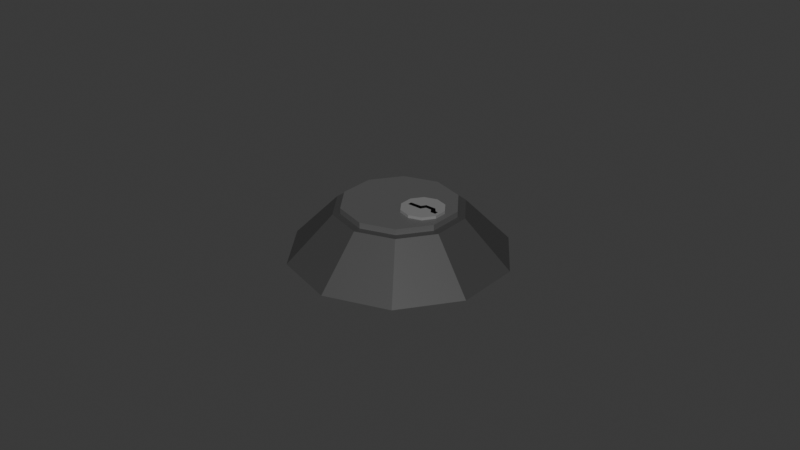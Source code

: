 # Source: Lock.blend  (saved by Blender 5.1.30; exported with 4.5.12 LTS)
import bpy
from mathutils import Matrix  # noqa: F401  (used for matrix-valued properties, if any)

bpy.ops.wm.read_factory_settings(use_empty=True)
scene = bpy.context.scene
scene.name = 'Scene'

# ---- collections
col_collection = bpy.data.collections.new('Collection'); scene.collection.children.link(col_collection)

# ---- materials (node trees are filled in below, after node groups)
mat_x = bpy.data.materials.new('マテリアル')
mat_001 = bpy.data.materials.new('マテリアル.001')
mat_002 = bpy.data.materials.new('マテリアル.002')
mat_003 = bpy.data.materials.new('マテリアル.003')

# ---- material node trees
mat_x.use_nodes = True; mat_x.node_tree.nodes.clear()
_N = mat_x.node_tree.nodes; _L = mat_x.node_tree.links
n0 = _N.new('ShaderNodeBsdfPrincipled'); n0.name = 'プリンシプルBSDF'; n0.location = (-200, 100)
n0.inputs[0].default_value = (0.05088, 0.05088, 0.05088, 1.0)
n1 = _N.new('ShaderNodeOutputMaterial'); n1.name = 'マテリアル出力'; n1.location = (200, 100)
_L.new(n0.outputs[0], n1.inputs[0])
n1.is_active_output = True
mat_001.use_nodes = True; mat_001.node_tree.nodes.clear()
_N = mat_001.node_tree.nodes; _L = mat_001.node_tree.links
n0 = _N.new('ShaderNodeBsdfPrincipled'); n0.name = 'プリンシプルBSDF'; n0.location = (-200, 100)
n0.inputs[0].default_value = (0.1005, 0.1005, 0.1005, 1.0)
n1 = _N.new('ShaderNodeOutputMaterial'); n1.name = 'マテリアル出力'; n1.location = (200, 100)
_L.new(n0.outputs[0], n1.inputs[0])
n1.is_active_output = True
mat_002.use_nodes = True; mat_002.node_tree.nodes.clear()
_N = mat_002.node_tree.nodes; _L = mat_002.node_tree.links
n0 = _N.new('ShaderNodeBsdfPrincipled'); n0.name = 'プリンシプルBSDF'; n0.location = (-200, 100)
n0.inputs[0].default_value = (0.214, 0.214, 0.214, 1.0)
n1 = _N.new('ShaderNodeOutputMaterial'); n1.name = 'マテリアル出力'; n1.location = (200, 100)
_L.new(n0.outputs[0], n1.inputs[0])
n1.is_active_output = True
mat_003.use_nodes = True; mat_003.node_tree.nodes.clear()
_N = mat_003.node_tree.nodes; _L = mat_003.node_tree.links
n0 = _N.new('ShaderNodeBsdfPrincipled'); n0.name = 'プリンシプルBSDF'; n0.location = (-200, 100)
n0.inputs[0].default_value = (0.0, 0.0, 0.0, 1.0)
n1 = _N.new('ShaderNodeOutputMaterial'); n1.name = 'マテリアル出力'; n1.location = (200, 100)
_L.new(n0.outputs[0], n1.inputs[0])
n1.is_active_output = True

# ---- world
world_world = bpy.data.worlds.new('World'); scene.world = world_world
world_world.use_nodes = True; world_world.node_tree.nodes.clear()
_N = world_world.node_tree.nodes; _L = world_world.node_tree.links
n0 = _N.new('ShaderNodeOutputWorld'); n0.name = 'World Output'; n0.location = (200, 100)
n1 = _N.new('ShaderNodeBackground'); n1.name = 'Background'; n1.location = (-200, 100)
n1.inputs[0].default_value = (0.05088, 0.05088, 0.05088, 1.0)
_L.new(n1.outputs[0], n0.inputs[0])
n0.is_active_output = True
world_world.color = (0.05088, 0.05088, 0.05088)
world_world.sun_shadow_jitter_overblur = 0.0

# ---- meshes
me_002 = bpy.data.meshes.new('円柱.002')
me_002.from_pydata([(6.883e-11, 0.03383, -0.005), (0.0, 0.01995, 0.009354), (0.01989, 0.02737, -0.005), (0.01173, 0.01614, 0.009354), (0.03218, 0.01045, -0.005), (0.01897, 0.006165, 0.009354), (0.03218, -0.01045, -0.005), (0.01897, -0.006165, 0.009354), (0.01989, -0.02737, -0.005), (0.01173, -0.01614, 0.009354), (6.883e-11, -0.03383, -0.005), (0.0, -0.01995, 0.009354), (-0.01989, -0.02737, -0.005), (-0.01173, -0.01614, 0.009354), (-0.03218, -0.01045, -0.005), (-0.01897, -0.006165, 0.009354), (-0.03218, 0.01045, -0.005), (-0.01897, 0.006165, 0.009354), (-0.01989, 0.02737, -0.005), (-0.01173, 0.01614, 0.009354), (0.002268, -0.002118, 0.009354), (0.002187, 0.002029, 0.009354), (0.004612, 0.005303, 0.009354), (0.008538, 0.006749, 0.009354), (0.01232, 0.005379, 0.009354), (0.01479, 0.002105, 0.009354), (0.01453, -0.002151, 0.009354), (0.01251, -0.005461, 0.009354), (0.008498, -0.006724, 0.009354), (0.004616, -0.00548, 0.009354), (0.002268, -0.002118, -0.004713), (0.002187, 0.002029, -0.004713), (0.004612, 0.005303, -0.004713), (0.008538, 0.006749, -0.004713), (0.01232, 0.005379, -0.004713), (0.01479, 0.002105, -0.004713), (0.01453, -0.002151, -0.004713), (0.01251, -0.005461, -0.004713), (0.008498, -0.006724, -0.004713), (0.004616, -0.00548, -0.004713)], [], [(0, 1, 3, 2), (2, 3, 5, 4), (4, 5, 7, 6), (6, 7, 9, 8), (8, 9, 11, 10), (10, 11, 13, 12), (12, 13, 15, 14), (14, 15, 17, 16), (3, 1, 19, 17, 21, 22, 23, 24, 25, 5), (16, 17, 19, 18), (18, 19, 1, 0), (0, 2, 4, 6, 8, 10, 12, 14, 16, 18), (5, 25, 26, 27, 28, 29, 20, 21, 17, 15, 13, 11, 9, 7), (27, 26, 36, 37), (30, 39, 38, 37, 36, 35, 34, 33, 32, 31), (24, 23, 33, 34), (21, 20, 30, 31), (28, 27, 37, 38), (25, 24, 34, 35), (22, 21, 31, 32), (29, 28, 38, 39), (26, 25, 35, 36), (23, 22, 32, 33), (20, 29, 39, 30)])
_uv = me_002.uv_layers.new(name='UVマップ')
_uv.uv.foreach_set('vector', [1.0, 0.5, 1.0, 1.0, 0.9, 1.0, 0.9, 0.5, 0.9, 0.5, 0.9, 1.0, 0.8, 1.0, 0.8, 0.5, 0.8, 0.5, 0.8, 1.0, 0.7, 1.0, 0.7, 0.5, 0.7, 0.5, 0.7, 1.0, 0.6, 1.0, 0.6, 0.5, 0.6, 0.5, 0.6, 1.0, 0.5, 1.0, 0.5, 0.5, 0.5, 0.5, 0.5, 1.0, 0.4, 1.0, 0.4, 0.5, 0.4, 0.5, 0.4, 1.0, 0.3, 1.0, 0.3, 0.5, 0.3, 0.5, 0.3, 1.0, 0.2, 1.0, 0.2, 0.5, 0.3911, 0.4442, 0.25, 0.49, 0.1089, 0.4442, 0.02175, 0.3242, 0.2763, 0.2744, 0.3055, 0.3138, 0.3527, 0.3312, 0.3982, 0.3147, 0.4279, 0.2753, 0.4783, 0.3242, 0.2, 0.5, 0.2, 1.0, 0.1, 1.0, 0.1, 0.5, 0.1, 0.5, 0.1, 1.0, -7.451e-08, 1.0, -7.451e-08, 0.5, 0.75, 0.49, 0.8911, 0.4442, 0.9783, 0.3242, 0.9783, 0.1758, 0.8911, 0.05584, 0.75, 0.01, 0.6089, 0.05584, 0.5217, 0.1758, 0.5217, 0.3242, 0.6089, 0.4442, 0.4783, 0.3242, 0.4279, 0.2753, 0.4248, 0.2241, 0.4005, 0.1843, 0.3522, 0.1691, 0.3055, 0.1841, 0.2773, 0.2245, 0.2763, 0.2744, 0.02175, 0.3242, 0.02175, 0.1758, 0.1089, 0.05584, 0.25, 0.01, 0.3911, 0.05584, 0.4783, 0.1758, 0.4005, 0.1843, 0.4248, 0.2241, 0.4248, 0.2241, 0.4005, 0.1843, 0.2773, 0.2245, 0.3055, 0.1841, 0.3522, 0.1691, 0.4005, 0.1843, 0.4248, 0.2241, 0.4279, 0.2753, 0.3982, 0.3147, 0.3527, 0.3312, 0.3055, 0.3138, 0.2763, 0.2744, 0.3982, 0.3147, 0.3527, 0.3312, 0.3527, 0.3312, 0.3982, 0.3147, 0.2763, 0.2744, 0.2773, 0.2245, 0.2773, 0.2245, 0.2763, 0.2744, 0.3522, 0.1691, 0.4005, 0.1843, 0.4005, 0.1843, 0.3522, 0.1691, 0.4279, 0.2753, 0.3982, 0.3147, 0.3982, 0.3147, 0.4279, 0.2753, 0.3055, 0.3138, 0.2763, 0.2744, 0.2763, 0.2744, 0.3055, 0.3138, 0.3055, 0.1841, 0.3522, 0.1691, 0.3522, 0.1691, 0.3055, 0.1841, 0.4248, 0.2241, 0.4279, 0.2753, 0.4279, 0.2753, 0.4248, 0.2241, 0.3527, 0.3312, 0.3055, 0.3138, 0.3055, 0.3138, 0.3527, 0.3312, 0.2773, 0.2245, 0.3055, 0.1841, 0.3055, 0.1841, 0.2773, 0.2245])
me_002.materials.append(mat_x)
me_002.update()
me_003 = bpy.data.meshes.new('円柱.003')
me_003.from_pydata([(0.0, 0.01765, 0.001152), (0.0, 0.01765, 0.01115), (0.01037, 0.01428, 0.001152), (0.01037, 0.01428, 0.01115), (0.01679, 0.005454, 0.001152), (0.01679, 0.005454, 0.01115), (0.01679, -0.005454, 0.001152), (0.01679, -0.005454, 0.01115), (0.01037, -0.01428, 0.001152), (0.01037, -0.01428, 0.01115), (0.0, -0.01765, 0.001152), (0.0, -0.01765, 0.01115), (-0.01037, -0.01428, 0.001152), (-0.01037, -0.01428, 0.01115), (-0.01679, -0.005454, 0.001152), (-0.01679, -0.005454, 0.01115), (-0.01679, 0.005454, 0.001152), (-0.01679, 0.005454, 0.01115), (-0.01037, 0.01428, 0.001152), (-0.01037, 0.01428, 0.01115), (0.01243, -0.0055, 0.01115), (0.01462, -0.002138, 0.01115), (0.01474, 0.002056, 0.01115), (0.01237, 0.005347, 0.01115), (0.008544, 0.006679, 0.01115), (0.00463, 0.005321, 0.01115), (0.002234, 0.002064, 0.01115), (0.002181, -0.002038, 0.01115), (0.004585, -0.00536, 0.01115), (0.008467, -0.006644, 0.01115), (0.01243, -0.0055, -0.0001022), (0.01462, -0.002138, -0.0001022), (0.01474, 0.002056, -0.0001022), (0.01237, 0.005347, -0.0001022), (0.008544, 0.006679, -0.0001022), (0.00463, 0.005321, -0.0001022), (0.002234, 0.002064, -0.0001022), (0.002181, -0.002038, -0.0001022), (0.004585, -0.00536, -0.0001022), (0.008467, -0.006644, -0.0001022)], [], [(0, 1, 3, 2), (2, 3, 5, 4), (4, 5, 7, 6), (6, 7, 9, 8), (8, 9, 11, 10), (10, 11, 13, 12), (12, 13, 15, 14), (14, 15, 17, 16), (3, 1, 19, 17, 15, 27, 26, 25, 24, 23, 22, 5), (16, 17, 19, 18), (18, 19, 1, 0), (0, 2, 4, 6, 8, 10, 12, 14, 16, 18), (38, 39, 30, 31, 32, 33, 34, 35, 36, 37), (5, 22, 21, 20, 29, 28, 27, 15, 13, 11, 9, 7), (25, 26, 36, 35), (22, 23, 33, 32), (29, 20, 30, 39), (26, 27, 37, 36), (23, 24, 34, 33), (20, 21, 31, 30), (27, 28, 38, 37), (24, 25, 35, 34), (21, 22, 32, 31), (28, 29, 39, 38)])
_uv = me_003.uv_layers.new(name='UVマップ')
_uv.uv.foreach_set('vector', [1.0, 0.5, 1.0, 1.0, 0.9, 1.0, 0.9, 0.5, 0.9, 0.5, 0.9, 1.0, 0.8, 1.0, 0.8, 0.5, 0.8, 0.5, 0.8, 1.0, 0.7, 1.0, 0.7, 0.5, 0.7, 0.5, 0.7, 1.0, 0.6, 1.0, 0.6, 0.5, 0.6, 0.5, 0.6, 1.0, 0.5, 1.0, 0.5, 0.5, 0.5, 0.5, 0.5, 1.0, 0.4, 1.0, 0.4, 0.5, 0.4, 0.5, 0.4, 1.0, 0.3, 1.0, 0.3, 0.5, 0.3, 0.5, 0.3, 1.0, 0.2, 1.0, 0.2, 0.5, 0.3911, 0.4442, 0.25, 0.49, 0.1089, 0.4442, 0.02175, 0.3242, 0.02175, 0.1758, 0.2797, 0.2223, 0.2804, 0.2781, 0.313, 0.3224, 0.3662, 0.3408, 0.4182, 0.3227, 0.4504, 0.278, 0.4783, 0.3242, 0.2, 0.5, 0.2, 1.0, 0.1, 1.0, 0.1, 0.5, 0.1, 0.5, 0.1, 1.0, -7.451e-08, 1.0, -7.451e-08, 0.5, 0.75, 0.49, 0.8911, 0.4442, 0.9783, 0.3242, 0.9783, 0.1758, 0.8911, 0.05584, 0.75, 0.01, 0.6089, 0.05584, 0.5217, 0.1758, 0.5217, 0.3242, 0.6089, 0.4442, 0.3123, 0.1771, 0.3651, 0.1597, 0.4191, 0.1752, 0.4488, 0.2209, 0.4504, 0.278, 0.4182, 0.3227, 0.3662, 0.3408, 0.313, 0.3224, 0.2804, 0.2781, 0.2797, 0.2223, 0.4783, 0.3242, 0.4504, 0.278, 0.4488, 0.2209, 0.4191, 0.1752, 0.3651, 0.1597, 0.3123, 0.1771, 0.2797, 0.2223, 0.02175, 0.1758, 0.1089, 0.05584, 0.25, 0.01, 0.3911, 0.05584, 0.4783, 0.1758, 0.313, 0.3224, 0.2804, 0.2781, 0.2804, 0.2781, 0.313, 0.3224, 0.4504, 0.278, 0.4182, 0.3227, 0.4182, 0.3227, 0.4504, 0.278, 0.3651, 0.1597, 0.4191, 0.1752, 0.4191, 0.1752, 0.3651, 0.1597, 0.2804, 0.2781, 0.2797, 0.2223, 0.2797, 0.2223, 0.2804, 0.2781, 0.4182, 0.3227, 0.3662, 0.3408, 0.3662, 0.3408, 0.4182, 0.3227, 0.4191, 0.1752, 0.4488, 0.2209, 0.4488, 0.2209, 0.4191, 0.1752, 0.2797, 0.2223, 0.3123, 0.1771, 0.3123, 0.1771, 0.2797, 0.2223, 0.3662, 0.3408, 0.313, 0.3224, 0.313, 0.3224, 0.3662, 0.3408, 0.4488, 0.2209, 0.4504, 0.278, 0.4504, 0.278, 0.4488, 0.2209, 0.3123, 0.1771, 0.3651, 0.1597, 0.3651, 0.1597, 0.3123, 0.1771])
me_003.materials.append(mat_001)
me_003.update()
me_004 = bpy.data.meshes.new('円柱.004')
me_004.from_pydata([(0.0085, 0.006649, 0.002001), (0.0085, 0.006649, 0.012), (0.01241, 0.005379, 0.002001), (0.01241, 0.005379, 0.012), (0.01482, 0.002055, 0.002001), (0.01482, 0.002055, 0.012), (0.01482, -0.002055, 0.002001), (0.01482, -0.002055, 0.012), (0.01241, -0.005379, 0.002001), (0.01241, -0.005379, 0.012), (0.0085, -0.006649, 0.002001), (0.0085, -0.006649, 0.012), (0.004592, -0.005379, 0.002001), (0.004592, -0.005379, 0.012), (0.002177, -0.002055, 0.002001), (0.002177, -0.002055, 0.012), (0.002177, 0.002055, 0.002001), (0.002177, 0.002055, 0.012), (0.004592, 0.005379, 0.002001), (0.004592, 0.005379, 0.012), (0.004002, 0.0001867, 0.012), (0.007568, 0.0002296, 0.012), (0.008476, 0.001604, 0.012), (0.01177, 0.001547, 0.012), (0.01296, 0.0001714, 0.012), (0.0138, 0.0001411, 0.012), (0.0138, -0.00109, 0.012), (0.01215, -0.001091, 0.012), (0.01123, 0.0002363, 0.012), (0.009372, 0.0003097, 0.012), (0.008514, -0.001188, 0.012), (0.003939, -0.001097, 0.012), (0.01215, -0.001091, 0.009404), (0.0138, 0.0001411, 0.009404), (0.01296, 0.0001714, 0.009404), (0.01123, 0.0002363, 0.009404), (0.01177, 0.001547, 0.009404), (0.009372, 0.0003097, 0.009404), (0.008476, 0.001604, 0.009404), (0.008514, -0.001188, 0.009404), (0.007568, 0.0002296, 0.009404), (0.003939, -0.001097, 0.009404), (0.004002, 0.0001867, 0.009404), (0.0138, -0.00109, 0.009404), (0.01215, -0.001091, 0.008309), (0.0138, 0.0001411, 0.008309), (0.01296, 0.0001714, 0.008309), (0.01177, 0.001547, 0.008309), (0.009372, 0.0003097, 0.008309), (0.008476, 0.001604, 0.008309), (0.008514, -0.001188, 0.008309), (0.007568, 0.0002296, 0.008309), (0.003939, -0.001097, 0.008309), (0.004002, 0.0001867, 0.008309), (0.0138, -0.00109, 0.008309)], [], [(0, 1, 3, 2), (2, 3, 5, 4), (4, 5, 7, 6), (6, 7, 9, 8), (8, 9, 11, 10), (10, 11, 13, 12), (12, 13, 15, 14), (14, 15, 17, 16), (23, 22, 38, 36), (16, 17, 19, 18), (18, 19, 1, 0), (0, 2, 4, 6, 8, 10, 12, 14, 16, 18), (26, 25, 33, 43), (22, 21, 40, 38), (15, 31, 20, 21, 22, 23, 24, 25, 26, 7, 5, 3, 1, 19, 17), (25, 24, 34, 33), (28, 27, 32, 35), (21, 20, 42, 40), (31, 30, 39, 41), (24, 23, 36, 34), (27, 26, 43, 32), (7, 26, 27, 28, 29, 30, 31, 15, 13, 11, 9), (38, 40, 51, 49), (33, 34, 46, 45), (40, 42, 53, 51), (41, 39, 50, 52), (34, 36, 47, 46), (32, 43, 54, 44), (42, 41, 52, 53), (39, 37, 48, 50), (36, 38, 49, 47), (30, 29, 37, 39), (20, 31, 41, 42), (51, 53, 52), (49, 50, 48), (49, 51, 50), (51, 52, 50), (45, 46, 44), (45, 44, 54), (47, 49, 48), (43, 33, 45, 54), (29, 28, 35, 32, 44, 46, 47, 48, 37)])
me_004.polygons.foreach_set('material_index', [0, 0, 0, 0, 0, 0, 0, 0, 1, 0, 0, 0, 1, 1, 0, 1, 1, 1, 1, 1, 1, 0, 1, 1, 1, 1, 1, 1, 1, 1, 1, 1, 1, 1, 1, 1, 1, 1, 1, 1, 1, 1])
_uv = me_004.uv_layers.new(name='UVマップ')
_uv.uv.foreach_set('vector', [1.0, 0.5, 1.0, 1.0, 0.9, 1.0, 0.9, 0.5, 0.9, 0.5, 0.9, 1.0, 0.8, 1.0, 0.8, 0.5, 0.8, 0.5, 0.8, 1.0, 0.7, 1.0, 0.7, 0.5, 0.7, 0.5, 0.7, 1.0, 0.6, 1.0, 0.6, 0.5, 0.6, 0.5, 0.6, 1.0, 0.5, 1.0, 0.5, 0.5, 0.5, 0.5, 0.5, 1.0, 0.4, 1.0, 0.4, 0.5, 0.4, 0.5, 0.4, 1.0, 0.3, 1.0, 0.3, 0.5, 0.3, 0.5, 0.3, 1.0, 0.2, 1.0, 0.2, 0.5, 0.3681, 0.3059, 0.2491, 0.3079, 0.2491, 0.3079, 0.3681, 0.3059, 0.2, 0.5, 0.2, 1.0, 0.1, 1.0, 0.1, 0.5, 0.1, 0.5, 0.1, 1.0, -7.451e-08, 1.0, -7.451e-08, 0.5, 0.75, 0.49, 0.8911, 0.4442, 0.9783, 0.3242, 0.9783, 0.1758, 0.8911, 0.05584, 0.75, 0.01, 0.6089, 0.05584, 0.5217, 0.1758, 0.5217, 0.3242, 0.6089, 0.4442, 0.4414, 0.2107, 0.4413, 0.2551, 0.4413, 0.2551, 0.4414, 0.2107, 0.2491, 0.3079, 0.2164, 0.2583, 0.2164, 0.2583, 0.2491, 0.3079, 0.02175, 0.1758, 0.08535, 0.2104, 0.08762, 0.2567, 0.2164, 0.2583, 0.2491, 0.3079, 0.3681, 0.3059, 0.4111, 0.2562, 0.4413, 0.2551, 0.4414, 0.2107, 0.4783, 0.1758, 0.4783, 0.3242, 0.3911, 0.4442, 0.25, 0.49, 0.1089, 0.4442, 0.02175, 0.3242, 0.4413, 0.2551, 0.4111, 0.2562, 0.4111, 0.2562, 0.4413, 0.2551, 0.3484, 0.2585, 0.3818, 0.2106, 0.3818, 0.2106, 0.3484, 0.2585, 0.2164, 0.2583, 0.08762, 0.2567, 0.08762, 0.2567, 0.2164, 0.2583, 0.08535, 0.2104, 0.2505, 0.2071, 0.2505, 0.2071, 0.08535, 0.2104, 0.4111, 0.2562, 0.3681, 0.3059, 0.3681, 0.3059, 0.4111, 0.2562, 0.3818, 0.2106, 0.4414, 0.2107, 0.4414, 0.2107, 0.3818, 0.2106, 0.4783, 0.1758, 0.4414, 0.2107, 0.3818, 0.2106, 0.3484, 0.2585, 0.2815, 0.2612, 0.2505, 0.2071, 0.08535, 0.2104, 0.02175, 0.1758, 0.1089, 0.05584, 0.25, 0.01, 0.3911, 0.05584, 0.2491, 0.3079, 0.2164, 0.2583, 0.2164, 0.2583, 0.2491, 0.3079, 0.4413, 0.2551, 0.4111, 0.2562, 0.4111, 0.2562, 0.4413, 0.2551, 0.2164, 0.2583, 0.08762, 0.2567, 0.08762, 0.2567, 0.2164, 0.2583, 0.08535, 0.2104, 0.2505, 0.2071, 0.2505, 0.2071, 0.08535, 0.2104, 0.4111, 0.2562, 0.3681, 0.3059, 0.3681, 0.3059, 0.4111, 0.2562, 0.3818, 0.2106, 0.4414, 0.2107, 0.4414, 0.2107, 0.3818, 0.2106, 0.08762, 0.2567, 0.08535, 0.2104, 0.08535, 0.2104, 0.08762, 0.2567, 0.2505, 0.2071, 0.2815, 0.2612, 0.2815, 0.2612, 0.2505, 0.2071, 0.3681, 0.3059, 0.2491, 0.3079, 0.2491, 0.3079, 0.3681, 0.3059, 0.2505, 0.2071, 0.2815, 0.2612, 0.2815, 0.2612, 0.2505, 0.2071, 0.08762, 0.2567, 0.08535, 0.2104, 0.08535, 0.2104, 0.08762, 0.2567, 0.2164, 0.2583, 0.08762, 0.2567, 0.08535, 0.2104, 0.2491, 0.3079, 0.2505, 0.2071, 0.2815, 0.2612, 0.2491, 0.3079, 0.2164, 0.2583, 0.2505, 0.2071, 0.2164, 0.2583, 0.08535, 0.2104, 0.2505, 0.2071, 0.4413, 0.2551, 0.4111, 0.2562, 0.3818, 0.2106, 0.4413, 0.2551, 0.3818, 0.2106, 0.4414, 0.2107, 0.3681, 0.3059, 0.2491, 0.3079, 0.2815, 0.2612, 0.4414, 0.2107, 0.4413, 0.2551, 0.4413, 0.2551, 0.4414, 0.2107, 0.2815, 0.2612, 0.3484, 0.2585, 0.3484, 0.2585, 0.3818, 0.2106, 0.3818, 0.2106, 0.4111, 0.2562, 0.3681, 0.3059, 0.2815, 0.2612, 0.2815, 0.2612])
me_004.materials.append(mat_002)
me_004.materials.append(mat_003)
me_004.update()
arm_x = bpy.data.armatures.new('アーマチュア')  # bones are not reproduced

# ---- objects
ob_1 = bpy.data.objects.new('シリンダー1', me_002)
ob_2 = bpy.data.objects.new('シリンダー2', me_003)
ob_x = bpy.data.objects.new('鍵穴', me_004)
ob_x_1 = bpy.data.objects.new('アーマチュア', arm_x)

# ---- transforms, parenting, visibility, modifiers, constraints
ob_1.location = (0.0, 0.0, 0.0)
ob_2.location = (0.0, 0.0, 0.0)
ob_x.parent = ob_x_1
ob_x.location = (0.0, 0.0, 0.0)
_vg = ob_x.vertex_groups.new(name='錠前')
for _i, _w in zip([0, 1, 2, 3, 4, 5, 6, 7, 8, 9, 10, 11, 12, 13, 14, 15, 16, 17, 18, 19, 20, 21, 22, 23, 24, 25, 26, 27, 28, 29, 30, 31, 32, 33, 34, 35, 36, 37, 38, 39, 40, 41, 42, 43, 44, 45, 46, 47, 48, 49, 50, 51, 52, 53, 54], [0.9958, 0.9998, 0.9979, 1.0, 0.9982, 0.9998, 0.9994, 1.0, 0.9988, 0.9998, 0.9967, 0.9954, 0.9978, 0.996, 1.0, 1.0, 0.9748, 0.9987, 0.9999, 1.0, 1.0, 1.0, 1.0, 1.0, 1.0, 1.0, 1.0, 1.0, 1.0, 1.0, 1.0, 1.0, 1.0, 0.9993, 0.9555, 0.9996, 0.9993, 0.9998, 0.9999, 0.9941, 0.9987, 0.9981, 1.0, 0.9891, 0.93, 0.9854, 0.9998, 0.9969, 1.0, 1.0, 0.9999, 1.0, 0.9991, 1.0, 0.9928]): _vg.add([_i], _w, 'REPLACE')
_m = ob_x.modifiers.new('アーマチュア', 'ARMATURE')
_m.object = ob_x_1
ob_x_1.location = (0.0, 0.0, 0.0)
ob_x_1.show_in_front = True

# ---- collection membership
col_collection.objects.link(ob_1)
col_collection.objects.link(ob_2)
col_collection.objects.link(ob_x)
col_collection.objects.link(ob_x_1)

# ---- scene / render settings (as saved in the file)
scene.frame_start = 1; scene.frame_end = 60; scene.frame_set(37)
scene.render.engine = 'BLENDER_EEVEE_NEXT'
scene.render.bake_bias = 0.0
scene.render.bake_samples = 0
scene.cycles.sampling_pattern = 'TABULATED_SOBOL'
scene.eevee.use_volume_custom_range = False
bpy.context.view_layer.update()

# ---- added for rendering (the .blend has no active camera and no usable light): camera, sun
cam_auto = bpy.data.cameras.new('AutoCamera')
cam_auto.lens = 50.0
cam_auto.sensor_width = 36.0
cam_auto.clip_end = 1000.0
ob_auto_camera = bpy.data.objects.new('AutoCamera', cam_auto)
scene.collection.objects.link(ob_auto_camera)
ob_auto_camera.location = (0.185045, -0.222054, 0.151537)
ob_auto_camera.rotation_euler = (1.09748, -7.21219e-08, 0.694738)
scene.camera = ob_auto_camera
light_auto_sun = bpy.data.lights.new('AutoSun', 'SUN')
light_auto_sun.energy = 3.0
light_auto_sun.angle = 0.0523599
ob_auto_sun = bpy.data.objects.new('AutoSun', light_auto_sun)
scene.collection.objects.link(ob_auto_sun)
ob_auto_sun.rotation_euler = (0.872665, 0.174533, 0.523599)
bpy.context.view_layer.update()
